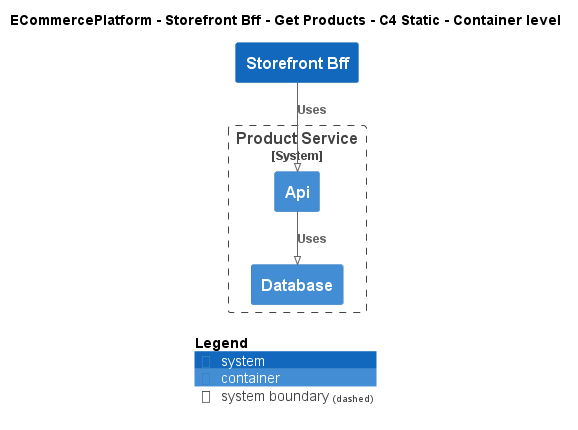

The diagram above was rendered by PlantUML. Its source (embedded in the PNG):
@startuml
!pragma layout smetana
!include ..\..\..\..\..\.c4s\C4_Container.puml

AddElementTag("c4interflow:lifecycle:new", $bgColor=green, $fontColor=#ffffff, $borderColor=green, $shadowing="False")
AddElementTag("c4interflow:lifecycle:changed", $bgColor=orange, $fontColor=#ffffff, $borderColor=orange, $shadowing="False")
AddElementTag("c4interflow:lifecycle:removed", $bgColor=red, $fontColor=#ffffff, $borderColor=red, $shadowing="False")

AddRelTag("c4interflow:lifecycle:new", $textColor=green, $lineColor=green)
AddRelTag("c4interflow:lifecycle:changed", $textColor=orange, $lineColor=orange)
AddRelTag("c4interflow:lifecycle:removed", $textColor=red, $lineColor=red)

SHOW_PERSON_PORTRAIT()
LAYOUT_TOP_DOWN()

skinparam linetype polyline

title ECommercePlatform - Storefront Bff - Get Products - C4 Static - Container level

System(ECommercePlatform.SoftwareSystems.StorefrontBff, "Storefront Bff", "")

System_Boundary(ECommercePlatform.SoftwareSystems.ProductService, "Product Service") {
    Container(ECommercePlatform.SoftwareSystems.ProductService.Containers.Api, "Api", "", "")
    Container(ECommercePlatform.SoftwareSystems.ProductService.Containers.Database, "Database", "", "")
}

Rel(ECommercePlatform.SoftwareSystems.StorefrontBff, ECommercePlatform.SoftwareSystems.ProductService.Containers.Api, "Uses")
Rel(ECommercePlatform.SoftwareSystems.ProductService.Containers.Api, ECommercePlatform.SoftwareSystems.ProductService.Containers.Database, "Uses")


SHOW_LEGEND()
@enduml